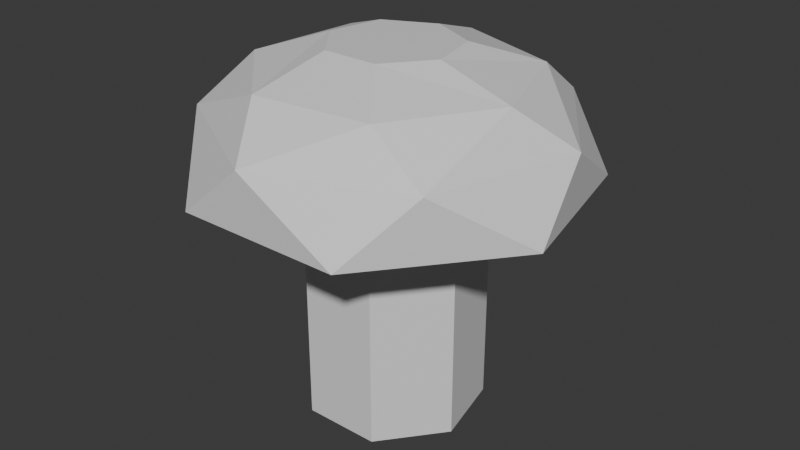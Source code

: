 # Source: Mushroom.blend  (saved by Blender 5.0.119; exported with 4.5.12 LTS)
import bpy
from mathutils import Matrix  # noqa: F401  (used for matrix-valued properties, if any)

bpy.ops.wm.read_factory_settings(use_empty=True)
scene = bpy.context.scene
scene.name = 'Scene'

# ---- collections
col_collection = bpy.data.collections.new('Collection'); scene.collection.children.link(col_collection)

# ---- materials (node trees are filled in below, after node groups)
mat_head = bpy.data.materials.new('Head')
mat_stem = bpy.data.materials.new('Stem')

# ---- material node trees
mat_head.use_nodes = True; mat_head.node_tree.nodes.clear()
_N = mat_head.node_tree.nodes; _L = mat_head.node_tree.links
n0 = _N.new('ShaderNodeBsdfPrincipled'); n0.name = 'Principled BSDF'; n0.location = (-200, 100)
n1 = _N.new('ShaderNodeOutputMaterial'); n1.name = 'Material Output'; n1.location = (200, 100)
_L.new(n0.outputs[0], n1.inputs[0])
n1.is_active_output = True
mat_stem.use_nodes = True; mat_stem.node_tree.nodes.clear()
_N = mat_stem.node_tree.nodes; _L = mat_stem.node_tree.links
n0 = _N.new('ShaderNodeBsdfPrincipled'); n0.name = 'Principled BSDF'; n0.location = (-200, 100)
n1 = _N.new('ShaderNodeOutputMaterial'); n1.name = 'Material Output'; n1.location = (200, 100)
_L.new(n0.outputs[0], n1.inputs[0])
n1.is_active_output = True

# ---- world
world_world = bpy.data.worlds.new('World'); scene.world = world_world
world_world.use_nodes = True; world_world.node_tree.nodes.clear()
_N = world_world.node_tree.nodes; _L = world_world.node_tree.links
n0 = _N.new('ShaderNodeOutputWorld'); n0.name = 'World Output'; n0.location = (200, 100)
n1 = _N.new('ShaderNodeBackground'); n1.name = 'Background'; n1.location = (-200, 100)
n1.inputs[0].default_value = (0.05088, 0.05088, 0.05088, 1.0)
_L.new(n1.outputs[0], n0.inputs[0])
n0.is_active_output = True
world_world.color = (0.05088, 0.05088, 0.05088)
world_world.sun_shadow_jitter_overblur = 0.0

# ---- meshes
me_cylinder = bpy.data.meshes.new('Cylinder')
me_cylinder.from_pydata([(6.723e-09, 0.2104, -0.01736), (6.723e-09, 0.2104, 0.5471), (0.1645, 0.1312, -0.01736), (0.1645, 0.1312, 0.5471), (0.2052, -0.04683, -0.01736), (0.2052, -0.04683, 0.5471), (0.09131, -0.1896, -0.01736), (0.09131, -0.1896, 0.5471), (-0.09131, -0.1896, -0.01736), (-0.09131, -0.1896, 0.5471), (-0.2052, -0.04683, -0.01736), (-0.2052, -0.04683, 0.5471), (-0.1645, 0.1312, -0.01736), (-0.1645, 0.1312, 0.5471), (0.3594, 0.2866, 0.5471), (-4.425e-10, 0.4597, 0.5471), (0.4482, -0.1023, 0.5471), (0.1995, -0.4142, 0.5471), (-0.1995, -0.4142, 0.5471), (-0.4482, -0.1023, 0.5471), (-0.3594, 0.2866, 0.5471), (0.2119, 0.3659, 0.6891), (-0.154, 0.3938, 0.6891), (0.4182, 0.06247, 0.6891), (0.3096, -0.288, 0.6891), (-0.03216, -0.4216, 0.6891), (-0.3497, -0.2378, 0.6891), (-0.4039, 0.1252, 0.6891), (-0.03707, 0.3178, 0.7872), (-0.2716, 0.1692, 0.7872), (0.2253, 0.2271, 0.7872), (0.3181, -0.03457, 0.7872), (0.1713, -0.2702, 0.7872), (-0.1045, -0.3024, 0.7872), (-0.3016, -0.1069, 0.7872), (0.1182, 0.09426, 0.8427), (2.354e-09, 0.1512, 0.8427), (0.1474, -0.03364, 0.8427), (0.0656, -0.1362, 0.8427), (-0.0656, -0.1362, 0.8427), (-0.1474, -0.03364, 0.8427), (-0.1182, 0.09426, 0.8427)], [], [(1, 2, 0), (3, 4, 2), (5, 6, 4), (7, 8, 6), (9, 10, 8), (5, 14, 16), (11, 12, 10), (13, 0, 12), (10, 12, 2), (20, 22, 15), (9, 19, 11), (1, 14, 3), (5, 17, 7), (13, 19, 20), (7, 18, 9), (13, 15, 1), (26, 34, 27), (18, 26, 19), (16, 24, 17), (15, 21, 14), (19, 27, 20), (17, 25, 18), (14, 23, 16), (31, 37, 38), (24, 32, 25), (21, 30, 23), (27, 29, 22), (25, 33, 26), (23, 31, 24), (22, 28, 21), (37, 36, 40), (28, 36, 35), (34, 40, 41), (32, 38, 39), (30, 35, 37), (29, 41, 36), (33, 39, 40), (1, 3, 2), (3, 5, 4), (5, 7, 6), (7, 9, 8), (9, 11, 10), (5, 3, 14), (11, 13, 12), (13, 1, 0), (12, 0, 2), (2, 4, 10), (4, 6, 10), (6, 8, 10), (20, 27, 22), (9, 18, 19), (1, 15, 14), (5, 16, 17), (13, 11, 19), (7, 17, 18), (13, 20, 15), (26, 33, 34), (18, 25, 26), (16, 23, 24), (15, 22, 21), (19, 26, 27), (17, 24, 25), (14, 21, 23), (31, 30, 37), (24, 31, 32), (21, 28, 30), (27, 34, 29), (25, 32, 33), (23, 30, 31), (22, 29, 28), (37, 35, 36), (36, 41, 40), (40, 39, 38), (38, 37, 40), (28, 29, 36), (34, 33, 40), (32, 31, 38), (30, 28, 35), (29, 34, 41), (33, 32, 39)])
me_cylinder.polygons.foreach_set('material_index', [1, 1, 1, 1, 1, 0, 1, 1, 1, 0, 0, 0, 0, 0, 0, 0, 0, 0, 0, 0, 0, 0, 0, 0, 0, 0, 0, 0, 0, 0, 0, 0, 0, 0, 0, 0, 0, 1, 1, 1, 1, 1, 0, 1, 1, 1, 1, 1, 1, 0, 0, 0, 0, 0, 0, 0, 0, 0, 0, 0, 0, 0, 0, 0, 0, 0, 0, 0, 0, 0, 0, 0, 0, 0, 0, 0, 0, 0, 0, 0])
_uv = me_cylinder.uv_layers.new(name='UVMap')
_uv.uv.foreach_set('vector', [1.0, 1.0, 0.8571, 0.5, 1.0, 0.5, 0.8571, 1.0, 0.7143, 0.5, 0.8571, 0.5, 0.7143, 1.0, 0.5714, 0.5, 0.7143, 0.5, 0.5714, 1.0, 0.4286, 0.5, 0.5714, 0.5, 0.4286, 1.0, 0.2857, 0.5, 0.4286, 0.5, 0.7143, 1.0, 0.8571, 1.0, 0.7143, 1.0, 0.2857, 1.0, 0.1429, 0.5, 0.2857, 0.5, 0.1429, 1.0, 2.98e-08, 0.5, 0.1429, 0.5, 0.516, 0.1966, 0.5624, 0.3996, 0.9376, 0.3996, 0.1429, 1.0, 2.98e-08, 1.0, 2.98e-08, 1.0, 0.4286, 1.0, 0.2857, 1.0, 0.2857, 1.0, 1.0, 1.0, 0.8571, 1.0, 0.8571, 1.0, 0.7143, 1.0, 0.5714, 1.0, 0.5714, 1.0, 0.1429, 1.0, 0.2857, 1.0, 0.1429, 1.0, 0.5714, 1.0, 0.4286, 1.0, 0.4286, 1.0, 0.1429, 1.0, 2.98e-08, 1.0, 2.98e-08, 1.0, 0.2857, 1.0, 0.1429, 1.0, 0.1429, 1.0, 0.4286, 1.0, 0.2857, 1.0, 0.2857, 1.0, 0.7143, 1.0, 0.5714, 1.0, 0.5714, 1.0, 1.0, 1.0, 0.8571, 1.0, 0.8571, 1.0, 0.2857, 1.0, 0.1429, 1.0, 0.1429, 1.0, 0.5714, 1.0, 0.4286, 1.0, 0.4286, 1.0, 0.8571, 1.0, 0.7143, 1.0, 0.7143, 1.0, 0.5714, 1.0, 0.7143, 1.0, 0.5714, 1.0, 0.5714, 1.0, 0.4286, 1.0, 0.4286, 1.0, 0.8571, 1.0, 0.7143, 1.0, 0.7143, 1.0, 0.1429, 1.0, 2.98e-08, 1.0, 2.98e-08, 1.0, 0.4286, 1.0, 0.2857, 1.0, 0.2857, 1.0, 0.7143, 1.0, 0.5714, 1.0, 0.5714, 1.0, 1.0, 1.0, 0.8571, 1.0, 0.8571, 1.0, 0.484, 0.1966, 0.25, 0.49, 0.01602, 0.1966, 0.8571, 1.0, 1.0, 1.0, 0.8571, 1.0, 0.1429, 1.0, 0.2857, 1.0, 0.1429, 1.0, 0.4286, 1.0, 0.5714, 1.0, 0.4286, 1.0, 0.7143, 1.0, 0.8571, 1.0, 0.7143, 1.0, 2.98e-08, 1.0, 0.1429, 1.0, 2.98e-08, 1.0, 0.2857, 1.0, 0.4286, 1.0, 0.2857, 1.0, 1.0, 1.0, 0.8571, 1.0, 0.8571, 0.5, 0.8571, 1.0, 0.7143, 1.0, 0.7143, 0.5, 0.7143, 1.0, 0.5714, 1.0, 0.5714, 0.5, 0.5714, 1.0, 0.4286, 1.0, 0.4286, 0.5, 0.4286, 1.0, 0.2857, 1.0, 0.2857, 0.5, 0.7143, 1.0, 0.8571, 1.0, 0.8571, 1.0, 0.2857, 1.0, 0.1429, 1.0, 0.1429, 0.5, 0.1429, 1.0, 2.98e-08, 1.0, 2.98e-08, 0.5, 0.5624, 0.3996, 0.75, 0.49, 0.9376, 0.3996, 0.9376, 0.3996, 0.984, 0.1966, 0.516, 0.1966, 0.984, 0.1966, 0.8541, 0.03377, 0.516, 0.1966, 0.8541, 0.03377, 0.6459, 0.03377, 0.516, 0.1966, 0.1429, 1.0, 0.1429, 1.0, 2.98e-08, 1.0, 0.4286, 1.0, 0.4286, 1.0, 0.2857, 1.0, 1.0, 1.0, 1.0, 1.0, 0.8571, 1.0, 0.7143, 1.0, 0.7143, 1.0, 0.5714, 1.0, 0.1429, 1.0, 0.2857, 1.0, 0.2857, 1.0, 0.5714, 1.0, 0.5714, 1.0, 0.4286, 1.0, 0.1429, 1.0, 0.1429, 1.0, 2.98e-08, 1.0, 0.2857, 1.0, 0.2857, 1.0, 0.1429, 1.0, 0.4286, 1.0, 0.4286, 1.0, 0.2857, 1.0, 0.7143, 1.0, 0.7143, 1.0, 0.5714, 1.0, 1.0, 1.0, 1.0, 1.0, 0.8571, 1.0, 0.2857, 1.0, 0.2857, 1.0, 0.1429, 1.0, 0.5714, 1.0, 0.5714, 1.0, 0.4286, 1.0, 0.8571, 1.0, 0.8571, 1.0, 0.7143, 1.0, 0.5714, 1.0, 0.7143, 1.0, 0.7143, 1.0, 0.5714, 1.0, 0.5714, 1.0, 0.4286, 1.0, 0.8571, 1.0, 0.8571, 1.0, 0.7143, 1.0, 0.1429, 1.0, 0.1429, 1.0, 2.98e-08, 1.0, 0.4286, 1.0, 0.4286, 1.0, 0.2857, 1.0, 0.7143, 1.0, 0.7143, 1.0, 0.5714, 1.0, 1.0, 1.0, 1.0, 1.0, 0.8571, 1.0, 0.484, 0.1966, 0.4376, 0.3996, 0.25, 0.49, 0.25, 0.49, 0.06236, 0.3996, 0.01602, 0.1966, 0.01602, 0.1966, 0.1459, 0.03377, 0.3541, 0.03377, 0.3541, 0.03377, 0.484, 0.1966, 0.01602, 0.1966, 0.8571, 1.0, 1.0, 1.0, 1.0, 1.0, 0.1429, 1.0, 0.2857, 1.0, 0.2857, 1.0, 0.4286, 1.0, 0.5714, 1.0, 0.5714, 1.0, 0.7143, 1.0, 0.8571, 1.0, 0.8571, 1.0, 2.98e-08, 1.0, 0.1429, 1.0, 0.1429, 1.0, 0.2857, 1.0, 0.4286, 1.0, 0.4286, 1.0])
me_cylinder.materials.append(mat_head)
me_cylinder.materials.append(mat_stem)
me_cylinder.update()

# ---- objects
ob_cylinder = bpy.data.objects.new('Cylinder', me_cylinder)

# ---- transforms, parenting, visibility, modifiers, constraints
ob_cylinder.location = (0.0, 0.0, 0.0)

# ---- collection membership
col_collection.objects.link(ob_cylinder)

# ---- scene / render settings (as saved in the file)
scene.frame_start = 1; scene.frame_end = 250; scene.frame_set(1)
scene.render.engine = 'BLENDER_EEVEE_NEXT'
scene.render.bake_bias = 0.0
scene.render.bake_samples = 0
scene.cycles.sampling_pattern = 'TABULATED_SOBOL'
scene.eevee.use_volume_custom_range = False
bpy.context.view_layer.update()

# ---- added for rendering (the .blend has no active camera and no usable light): camera, sun
cam_auto = bpy.data.cameras.new('AutoCamera')
cam_auto.lens = 50.0
cam_auto.sensor_width = 36.0
cam_auto.clip_end = 1000.0
ob_auto_camera = bpy.data.objects.new('AutoCamera', cam_auto)
scene.collection.objects.link(ob_auto_camera)
ob_auto_camera.location = (1.40923, -1.67205, 1.54005)
ob_auto_camera.rotation_euler = (1.09748, -7.21219e-08, 0.694738)
scene.camera = ob_auto_camera
light_auto_sun = bpy.data.lights.new('AutoSun', 'SUN')
light_auto_sun.energy = 3.0
light_auto_sun.angle = 0.0523599
ob_auto_sun = bpy.data.objects.new('AutoSun', light_auto_sun)
scene.collection.objects.link(ob_auto_sun)
ob_auto_sun.rotation_euler = (0.872665, 0.174533, 0.523599)
bpy.context.view_layer.update()
